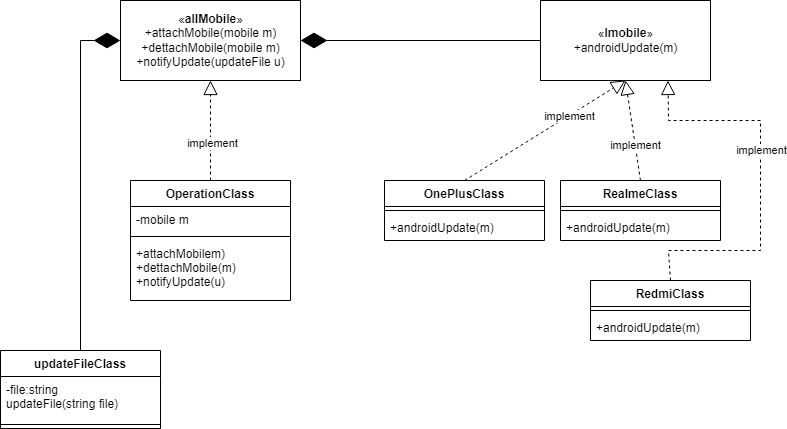

The diagram above was exported from draw.io. Its source (the exported page's mxGraphModel, read from the mxfile embedded in the PNG):
<mxGraphModel dx="868" dy="482" grid="1" gridSize="10" guides="1" tooltips="1" connect="1" arrows="1" fold="1" page="1" pageScale="1" pageWidth="827" pageHeight="1169" math="0" shadow="0">
  <root>
    <mxCell id="WIyWlLk6GJQsqaUBKTNV-0" />
    <mxCell id="WIyWlLk6GJQsqaUBKTNV-1" parent="WIyWlLk6GJQsqaUBKTNV-0" />
    <mxCell id="q8dV5DvxrFctA9EGOmHm-0" value="«&lt;b&gt;allMobile&lt;/b&gt;»&lt;br&gt;+attachMobile(mobile m)&lt;br&gt;+dettachMobile(mobile m)&lt;br&gt;+notifyUpdate(updateFile u)" style="html=1;" vertex="1" parent="WIyWlLk6GJQsqaUBKTNV-1">
      <mxGeometry x="150" y="90" width="180" height="80" as="geometry" />
    </mxCell>
    <mxCell id="q8dV5DvxrFctA9EGOmHm-1" value="«&lt;b&gt;Imobile&lt;/b&gt;»&lt;br&gt;+androidUpdate(m)" style="html=1;" vertex="1" parent="WIyWlLk6GJQsqaUBKTNV-1">
      <mxGeometry x="570" y="90" width="170" height="80" as="geometry" />
    </mxCell>
    <mxCell id="q8dV5DvxrFctA9EGOmHm-2" value="OperationClass" style="swimlane;fontStyle=1;align=center;verticalAlign=top;childLayout=stackLayout;horizontal=1;startSize=26;horizontalStack=0;resizeParent=1;resizeParentMax=0;resizeLast=0;collapsible=1;marginBottom=0;" vertex="1" parent="WIyWlLk6GJQsqaUBKTNV-1">
      <mxGeometry x="160" y="270" width="160" height="120" as="geometry" />
    </mxCell>
    <mxCell id="q8dV5DvxrFctA9EGOmHm-3" value="-mobile m" style="text;strokeColor=none;fillColor=none;align=left;verticalAlign=top;spacingLeft=4;spacingRight=4;overflow=hidden;rotatable=0;points=[[0,0.5],[1,0.5]];portConstraint=eastwest;" vertex="1" parent="q8dV5DvxrFctA9EGOmHm-2">
      <mxGeometry y="26" width="160" height="26" as="geometry" />
    </mxCell>
    <mxCell id="q8dV5DvxrFctA9EGOmHm-4" value="" style="line;strokeWidth=1;fillColor=none;align=left;verticalAlign=middle;spacingTop=-1;spacingLeft=3;spacingRight=3;rotatable=0;labelPosition=right;points=[];portConstraint=eastwest;" vertex="1" parent="q8dV5DvxrFctA9EGOmHm-2">
      <mxGeometry y="52" width="160" height="8" as="geometry" />
    </mxCell>
    <mxCell id="q8dV5DvxrFctA9EGOmHm-5" value="+attachMobilem)&#10;+dettachMobile(m)&#10;+notifyUpdate(u)" style="text;strokeColor=none;fillColor=none;align=left;verticalAlign=top;spacingLeft=4;spacingRight=4;overflow=hidden;rotatable=0;points=[[0,0.5],[1,0.5]];portConstraint=eastwest;" vertex="1" parent="q8dV5DvxrFctA9EGOmHm-2">
      <mxGeometry y="60" width="160" height="60" as="geometry" />
    </mxCell>
    <mxCell id="q8dV5DvxrFctA9EGOmHm-6" value="" style="endArrow=block;dashed=1;endFill=0;endSize=12;html=1;rounded=0;exitX=0.5;exitY=0;exitDx=0;exitDy=0;entryX=0.5;entryY=1;entryDx=0;entryDy=0;" edge="1" parent="WIyWlLk6GJQsqaUBKTNV-1" source="q8dV5DvxrFctA9EGOmHm-2" target="q8dV5DvxrFctA9EGOmHm-0">
      <mxGeometry width="160" relative="1" as="geometry">
        <mxPoint x="330" y="210" as="sourcePoint" />
        <mxPoint x="490" y="210" as="targetPoint" />
      </mxGeometry>
    </mxCell>
    <mxCell id="q8dV5DvxrFctA9EGOmHm-41" value="implement" style="edgeLabel;html=1;align=center;verticalAlign=middle;resizable=0;points=[];" vertex="1" connectable="0" parent="q8dV5DvxrFctA9EGOmHm-6">
      <mxGeometry x="-0.24" y="-1" relative="1" as="geometry">
        <mxPoint as="offset" />
      </mxGeometry>
    </mxCell>
    <mxCell id="q8dV5DvxrFctA9EGOmHm-7" value="RealmeClass" style="swimlane;fontStyle=1;align=center;verticalAlign=top;childLayout=stackLayout;horizontal=1;startSize=26;horizontalStack=0;resizeParent=1;resizeParentMax=0;resizeLast=0;collapsible=1;marginBottom=0;" vertex="1" parent="WIyWlLk6GJQsqaUBKTNV-1">
      <mxGeometry x="590" y="270" width="160" height="60" as="geometry" />
    </mxCell>
    <mxCell id="q8dV5DvxrFctA9EGOmHm-9" value="" style="line;strokeWidth=1;fillColor=none;align=left;verticalAlign=middle;spacingTop=-1;spacingLeft=3;spacingRight=3;rotatable=0;labelPosition=right;points=[];portConstraint=eastwest;" vertex="1" parent="q8dV5DvxrFctA9EGOmHm-7">
      <mxGeometry y="26" width="160" height="8" as="geometry" />
    </mxCell>
    <mxCell id="q8dV5DvxrFctA9EGOmHm-10" value="+androidUpdate(m)" style="text;strokeColor=none;fillColor=none;align=left;verticalAlign=top;spacingLeft=4;spacingRight=4;overflow=hidden;rotatable=0;points=[[0,0.5],[1,0.5]];portConstraint=eastwest;" vertex="1" parent="q8dV5DvxrFctA9EGOmHm-7">
      <mxGeometry y="34" width="160" height="26" as="geometry" />
    </mxCell>
    <mxCell id="q8dV5DvxrFctA9EGOmHm-11" value="OnePlusClass" style="swimlane;fontStyle=1;align=center;verticalAlign=top;childLayout=stackLayout;horizontal=1;startSize=26;horizontalStack=0;resizeParent=1;resizeParentMax=0;resizeLast=0;collapsible=1;marginBottom=0;" vertex="1" parent="WIyWlLk6GJQsqaUBKTNV-1">
      <mxGeometry x="414" y="270" width="160" height="60" as="geometry" />
    </mxCell>
    <mxCell id="q8dV5DvxrFctA9EGOmHm-13" value="" style="line;strokeWidth=1;fillColor=none;align=left;verticalAlign=middle;spacingTop=-1;spacingLeft=3;spacingRight=3;rotatable=0;labelPosition=right;points=[];portConstraint=eastwest;" vertex="1" parent="q8dV5DvxrFctA9EGOmHm-11">
      <mxGeometry y="26" width="160" height="8" as="geometry" />
    </mxCell>
    <mxCell id="q8dV5DvxrFctA9EGOmHm-14" value="+androidUpdate(m)" style="text;strokeColor=none;fillColor=none;align=left;verticalAlign=top;spacingLeft=4;spacingRight=4;overflow=hidden;rotatable=0;points=[[0,0.5],[1,0.5]];portConstraint=eastwest;" vertex="1" parent="q8dV5DvxrFctA9EGOmHm-11">
      <mxGeometry y="34" width="160" height="26" as="geometry" />
    </mxCell>
    <mxCell id="q8dV5DvxrFctA9EGOmHm-15" value="RedmiClass" style="swimlane;fontStyle=1;align=center;verticalAlign=top;childLayout=stackLayout;horizontal=1;startSize=26;horizontalStack=0;resizeParent=1;resizeParentMax=0;resizeLast=0;collapsible=1;marginBottom=0;" vertex="1" parent="WIyWlLk6GJQsqaUBKTNV-1">
      <mxGeometry x="620" y="370" width="160" height="60" as="geometry" />
    </mxCell>
    <mxCell id="q8dV5DvxrFctA9EGOmHm-17" value="" style="line;strokeWidth=1;fillColor=none;align=left;verticalAlign=middle;spacingTop=-1;spacingLeft=3;spacingRight=3;rotatable=0;labelPosition=right;points=[];portConstraint=eastwest;" vertex="1" parent="q8dV5DvxrFctA9EGOmHm-15">
      <mxGeometry y="26" width="160" height="8" as="geometry" />
    </mxCell>
    <mxCell id="q8dV5DvxrFctA9EGOmHm-18" value="+androidUpdate(m)" style="text;strokeColor=none;fillColor=none;align=left;verticalAlign=top;spacingLeft=4;spacingRight=4;overflow=hidden;rotatable=0;points=[[0,0.5],[1,0.5]];portConstraint=eastwest;" vertex="1" parent="q8dV5DvxrFctA9EGOmHm-15">
      <mxGeometry y="34" width="160" height="26" as="geometry" />
    </mxCell>
    <mxCell id="q8dV5DvxrFctA9EGOmHm-19" value="" style="endArrow=block;dashed=1;endFill=0;endSize=12;html=1;rounded=0;exitX=0.5;exitY=0;exitDx=0;exitDy=0;entryX=0.5;entryY=1;entryDx=0;entryDy=0;" edge="1" parent="WIyWlLk6GJQsqaUBKTNV-1" source="q8dV5DvxrFctA9EGOmHm-7" target="q8dV5DvxrFctA9EGOmHm-1">
      <mxGeometry width="160" relative="1" as="geometry">
        <mxPoint x="330" y="290" as="sourcePoint" />
        <mxPoint x="490" y="290" as="targetPoint" />
      </mxGeometry>
    </mxCell>
    <mxCell id="q8dV5DvxrFctA9EGOmHm-43" value="implement" style="edgeLabel;html=1;align=center;verticalAlign=middle;resizable=0;points=[];" vertex="1" connectable="0" parent="q8dV5DvxrFctA9EGOmHm-19">
      <mxGeometry x="-0.2812" relative="1" as="geometry">
        <mxPoint as="offset" />
      </mxGeometry>
    </mxCell>
    <mxCell id="q8dV5DvxrFctA9EGOmHm-20" value="" style="endArrow=block;dashed=1;endFill=0;endSize=12;html=1;rounded=0;exitX=0.5;exitY=0;exitDx=0;exitDy=0;entryX=0.5;entryY=1;entryDx=0;entryDy=0;" edge="1" parent="WIyWlLk6GJQsqaUBKTNV-1" source="q8dV5DvxrFctA9EGOmHm-11" target="q8dV5DvxrFctA9EGOmHm-1">
      <mxGeometry width="160" relative="1" as="geometry">
        <mxPoint x="330" y="290" as="sourcePoint" />
        <mxPoint x="490" y="290" as="targetPoint" />
      </mxGeometry>
    </mxCell>
    <mxCell id="q8dV5DvxrFctA9EGOmHm-42" value="implement" style="edgeLabel;html=1;align=center;verticalAlign=middle;resizable=0;points=[];" vertex="1" connectable="0" parent="q8dV5DvxrFctA9EGOmHm-20">
      <mxGeometry x="0.2942" relative="1" as="geometry">
        <mxPoint as="offset" />
      </mxGeometry>
    </mxCell>
    <mxCell id="q8dV5DvxrFctA9EGOmHm-21" value="" style="endArrow=block;dashed=1;endFill=0;endSize=12;html=1;rounded=0;exitX=0.5;exitY=0;exitDx=0;exitDy=0;entryX=0.75;entryY=1;entryDx=0;entryDy=0;" edge="1" parent="WIyWlLk6GJQsqaUBKTNV-1" source="q8dV5DvxrFctA9EGOmHm-15" target="q8dV5DvxrFctA9EGOmHm-1">
      <mxGeometry width="160" relative="1" as="geometry">
        <mxPoint x="330" y="290" as="sourcePoint" />
        <mxPoint x="490" y="290" as="targetPoint" />
        <Array as="points">
          <mxPoint x="698" y="340" />
          <mxPoint x="790" y="340" />
          <mxPoint x="790" y="210" />
          <mxPoint x="698" y="210" />
        </Array>
      </mxGeometry>
    </mxCell>
    <mxCell id="q8dV5DvxrFctA9EGOmHm-44" value="implement" style="edgeLabel;html=1;align=center;verticalAlign=middle;resizable=0;points=[];" vertex="1" connectable="0" parent="q8dV5DvxrFctA9EGOmHm-21">
      <mxGeometry x="0.1616" relative="1" as="geometry">
        <mxPoint as="offset" />
      </mxGeometry>
    </mxCell>
    <mxCell id="q8dV5DvxrFctA9EGOmHm-22" value="" style="endArrow=diamondThin;endFill=1;endSize=24;html=1;rounded=0;exitX=0;exitY=0.5;exitDx=0;exitDy=0;entryX=1;entryY=0.5;entryDx=0;entryDy=0;" edge="1" parent="WIyWlLk6GJQsqaUBKTNV-1" source="q8dV5DvxrFctA9EGOmHm-1" target="q8dV5DvxrFctA9EGOmHm-0">
      <mxGeometry width="160" relative="1" as="geometry">
        <mxPoint x="330" y="290" as="sourcePoint" />
        <mxPoint x="490" y="290" as="targetPoint" />
      </mxGeometry>
    </mxCell>
    <mxCell id="q8dV5DvxrFctA9EGOmHm-35" value="updateFileClass" style="swimlane;fontStyle=1;align=center;verticalAlign=top;childLayout=stackLayout;horizontal=1;startSize=26;horizontalStack=0;resizeParent=1;resizeParentMax=0;resizeLast=0;collapsible=1;marginBottom=0;" vertex="1" parent="WIyWlLk6GJQsqaUBKTNV-1">
      <mxGeometry x="30" y="440" width="160" height="78" as="geometry" />
    </mxCell>
    <mxCell id="q8dV5DvxrFctA9EGOmHm-36" value="-file:string&#10;updateFile(string file)" style="text;strokeColor=none;fillColor=none;align=left;verticalAlign=top;spacingLeft=4;spacingRight=4;overflow=hidden;rotatable=0;points=[[0,0.5],[1,0.5]];portConstraint=eastwest;" vertex="1" parent="q8dV5DvxrFctA9EGOmHm-35">
      <mxGeometry y="26" width="160" height="44" as="geometry" />
    </mxCell>
    <mxCell id="q8dV5DvxrFctA9EGOmHm-37" value="" style="line;strokeWidth=1;fillColor=none;align=left;verticalAlign=middle;spacingTop=-1;spacingLeft=3;spacingRight=3;rotatable=0;labelPosition=right;points=[];portConstraint=eastwest;" vertex="1" parent="q8dV5DvxrFctA9EGOmHm-35">
      <mxGeometry y="70" width="160" height="8" as="geometry" />
    </mxCell>
    <mxCell id="q8dV5DvxrFctA9EGOmHm-40" value="" style="endArrow=diamondThin;endFill=1;endSize=24;html=1;rounded=0;exitX=0.5;exitY=0;exitDx=0;exitDy=0;entryX=0;entryY=0.5;entryDx=0;entryDy=0;" edge="1" parent="WIyWlLk6GJQsqaUBKTNV-1" source="q8dV5DvxrFctA9EGOmHm-35" target="q8dV5DvxrFctA9EGOmHm-0">
      <mxGeometry width="160" relative="1" as="geometry">
        <mxPoint x="330" y="290" as="sourcePoint" />
        <mxPoint x="110" y="110" as="targetPoint" />
        <Array as="points">
          <mxPoint x="110" y="130" />
        </Array>
      </mxGeometry>
    </mxCell>
  </root>
</mxGraphModel>